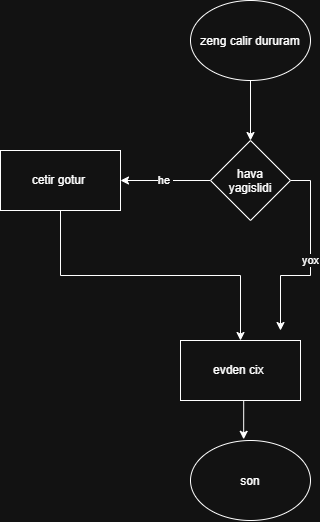

The diagram above was exported from draw.io. Its source (the exported page's mxGraphModel, read from the mxfile embedded in the PNG):
<mxGraphModel dx="1022" dy="564" grid="1" gridSize="10" guides="1" tooltips="1" connect="1" arrows="1" fold="1" page="1" pageScale="1" pageWidth="850" pageHeight="1100" math="0" shadow="0">
  <root>
    <mxCell id="0" />
    <mxCell id="1" parent="0" />
    <mxCell id="JPnG88NQ-prBpSa8sZat-6" edge="1" parent="1" source="JPnG88NQ-prBpSa8sZat-1" style="edgeStyle=orthogonalEdgeStyle;rounded=0;orthogonalLoop=1;jettySize=auto;html=1;exitX=0.5;exitY=1;exitDx=0;exitDy=0;entryX=0.5;entryY=0;entryDx=0;entryDy=0;" target="JPnG88NQ-prBpSa8sZat-4">
      <mxGeometry relative="1" as="geometry" />
    </mxCell>
    <mxCell id="JPnG88NQ-prBpSa8sZat-1" parent="1" style="ellipse;whiteSpace=wrap;html=1;shapeInside=1;" value="zeng calir dururam" vertex="1">
      <mxGeometry height="80" width="120" x="340" y="40" as="geometry" />
    </mxCell>
    <mxCell id="JPnG88NQ-prBpSa8sZat-7" edge="1" parent="1" source="JPnG88NQ-prBpSa8sZat-4" style="edgeStyle=orthogonalEdgeStyle;rounded=0;orthogonalLoop=1;jettySize=auto;html=1;" value="he&amp;nbsp;">
      <mxGeometry relative="1" as="geometry">
        <mxPoint x="270" y="220" as="targetPoint" />
      </mxGeometry>
    </mxCell>
    <mxCell id="JPnG88NQ-prBpSa8sZat-8" edge="1" parent="1" source="JPnG88NQ-prBpSa8sZat-4" style="edgeStyle=orthogonalEdgeStyle;rounded=0;orthogonalLoop=1;jettySize=auto;html=1;exitX=1;exitY=0.5;exitDx=0;exitDy=0;" value="yox">
      <mxGeometry relative="1" as="geometry">
        <mxPoint x="430" y="370" as="targetPoint" />
      </mxGeometry>
    </mxCell>
    <mxCell id="JPnG88NQ-prBpSa8sZat-4" parent="1" style="rhombus;whiteSpace=wrap;html=1;shapeInside=1;" value="hava yagislidi" vertex="1">
      <mxGeometry height="80" width="80" x="360" y="180" as="geometry" />
    </mxCell>
    <mxCell id="JPnG88NQ-prBpSa8sZat-11" edge="1" parent="1" source="JPnG88NQ-prBpSa8sZat-9" style="edgeStyle=orthogonalEdgeStyle;rounded=0;orthogonalLoop=1;jettySize=auto;html=1;exitX=0.5;exitY=1;exitDx=0;exitDy=0;entryX=0.5;entryY=0;entryDx=0;entryDy=0;" target="JPnG88NQ-prBpSa8sZat-10">
      <mxGeometry relative="1" as="geometry" />
    </mxCell>
    <mxCell id="JPnG88NQ-prBpSa8sZat-9" parent="1" style="rounded=0;whiteSpace=wrap;html=1;" value="cetir gotur&amp;nbsp;" vertex="1">
      <mxGeometry height="60" width="120" x="150" y="190" as="geometry" />
    </mxCell>
    <mxCell id="JPnG88NQ-prBpSa8sZat-10" parent="1" style="rounded=0;whiteSpace=wrap;html=1;" value="evden cix&amp;nbsp;" vertex="1">
      <mxGeometry height="60" width="120" x="330" y="380" as="geometry" />
    </mxCell>
    <mxCell id="JPnG88NQ-prBpSa8sZat-12" parent="1" style="ellipse;whiteSpace=wrap;html=1;shapeInside=1;" value="son" vertex="1">
      <mxGeometry height="80" width="120" x="340" y="480" as="geometry" />
    </mxCell>
    <mxCell id="JPnG88NQ-prBpSa8sZat-13" edge="1" parent="1" source="JPnG88NQ-prBpSa8sZat-10" style="edgeStyle=orthogonalEdgeStyle;rounded=0;orthogonalLoop=1;jettySize=auto;html=1;exitX=0.5;exitY=1;exitDx=0;exitDy=0;entryX=0.443;entryY=-0.015;entryDx=0;entryDy=0;entryPerimeter=0;" target="JPnG88NQ-prBpSa8sZat-12">
      <mxGeometry relative="1" as="geometry" />
    </mxCell>
  </root>
</mxGraphModel>